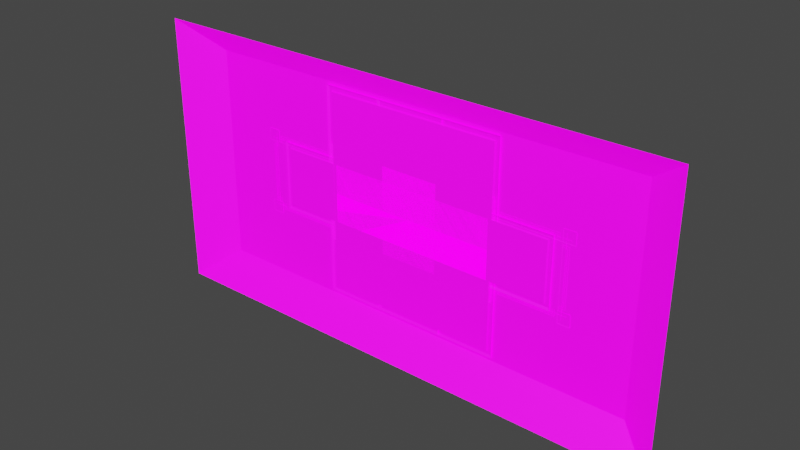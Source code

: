 # Source: display-plate-meta.blend  (saved by Blender 3.6.13; exported with 4.5.12 LTS)
import bpy
from mathutils import Matrix  # noqa: F401  (used for matrix-valued properties, if any)

bpy.ops.wm.read_factory_settings(use_empty=True)
scene = bpy.context.scene
scene.name = 'Scene'

# ---- collections
col_collection = bpy.data.collections.new('Collection'); scene.collection.children.link(col_collection)

# ---- images (referenced by path relative to the original .blend; pixels are not part of the script)
import os
ASSET_DIR = os.environ.get("B2B_ASSET_DIR", "")  # directory of the original .blend (textures are referenced by path, not embedded)
HERE = os.path.dirname(os.path.abspath(__file__))  # packed textures are extracted next to this script under _unpacked/

def load_image(name, relpath, width, height, colorspace="sRGB"):
    """Load a texture the original file referenced (path relative to the .blend, or extracted next to this script)."""
    p = next((c for c in (os.path.join(HERE, relpath), os.path.join(ASSET_DIR, relpath)) if relpath and os.path.exists(c)), "")
    if p:
        img = bpy.data.images.load(p, check_existing=True)
        img.name = name
    else:  # same state as the original file: an image datablock whose file is absent (Cycles renders it pink)
        img = bpy.data.images.new(name, width, height)
        img.source = "FILE"
        img.filepath = "//" + (relpath or name)
    img.colorspace_settings.name = colorspace
    return img
img_palette_color_png_001 = load_image('palette_color.png.001', 'palette_color.png', 1024, 1024, 'sRGB')
img_palette_emission_png_001 = load_image('palette_emission.png.001', 'palette_emission.png', 1024, 1024, 'sRGB')

# ---- materials (node trees are filled in below, after node groups)
mat_material = bpy.data.materials.new('Material')
mat_material.use_transparent_shadow = False

# ---- material node trees
mat_material.use_nodes = True; mat_material.node_tree.nodes.clear()
_N = mat_material.node_tree.nodes; _L = mat_material.node_tree.links
n0 = _N.new('ShaderNodeBsdfPrincipled'); n0.name = 'Principled BSDF'; n0.location = (10, 300)
n0.distribution = 'GGX'
n0.subsurface_method = 'RANDOM_WALK_SKIN'
n0.inputs[3].default_value = 1.45
n0.inputs[28].default_value = 1.0
n1 = _N.new('ShaderNodeOutputMaterial'); n1.name = 'Material Output'; n1.location = (300, 300)
n2 = _N.new('ShaderNodeTexImage'); n2.name = 'Image Texture'; n2.location = (-400, 115)
n2.image = img_palette_color_png_001
n2.interpolation = 'Closest'
n3 = _N.new('ShaderNodeTexImage'); n3.name = 'Image Texture.001'; n3.location = (-401, -210)
n3.image = img_palette_emission_png_001
n3.interpolation = 'Closest'
_L.new(n0.outputs[0], n1.inputs[0])
_L.new(n3.outputs[0], n0.inputs[27])
_L.new(n2.outputs[0], n0.inputs[0])
n1.is_active_output = True

# ---- world
world_world = bpy.data.worlds.new('World'); scene.world = world_world
world_world.use_nodes = True; world_world.node_tree.nodes.clear()
_N = world_world.node_tree.nodes; _L = world_world.node_tree.links
n0 = _N.new('ShaderNodeOutputWorld'); n0.name = 'World Output'; n0.location = (300, 300)
n1 = _N.new('ShaderNodeBackground'); n1.name = 'Background'; n1.location = (10, 300)
n1.inputs[0].default_value = (0.05088, 0.05088, 0.05088, 1.0)
_L.new(n1.outputs[0], n0.inputs[0])
n0.is_active_output = True
world_world.color = (0.05088, 0.05088, 0.05088)
world_world.use_sun_shadow = False
world_world.sun_shadow_jitter_overblur = 0.0

# ---- meshes
me_cube = bpy.data.meshes.new('Cube')
me_cube.from_pydata([(-1.814, 0.01487, -0.3634), (-1.954, 0.01487, -0.3634), (-1.854, 0.01487, -0.4634), (-1.854, 0.01487, -0.3634), (-1.914, 0.01487, -0.4634), (-1.914, 0.01487, -0.4034), (-1.854, 0.01487, -0.4034), (-1.814, 0.01487, -0.4034), (-1.954, 0.01487, -0.5034), (-1.814, 0.01487, -0.5034), (-1.814, 0.01487, 0.3566), (-1.814, 0.01487, 0.4966), (1.862, 0.01487, 0.3266), (-1.914, 0.01487, 0.4566), (-1.854, 0.01487, 0.4566), (-1.854, 0.01487, 0.3966), (-1.854, 0.01487, 0.3566), (-1.954, 0.01487, 0.4966), (-1.954, 0.01487, 0.3566), (1.752, 0.01487, 0.3266), (1.926, 0.01487, 0.3566), (1.826, 0.01487, 0.4566), (1.826, 0.01487, 0.3566), (1.886, 0.01487, 0.4566), (1.886, 0.01487, 0.3966), (1.826, 0.01487, 0.3966), (1.786, 0.01487, 0.3966), (1.926, 0.01487, 0.4966), (1.786, 0.01487, 0.4966), (1.786, 0.01487, -0.3634), (1.786, 0.01487, -0.5034), (1.886, 0.01487, -0.4034), (1.752, 0.01487, 0.4366), (1.886, 0.01487, -0.4634), (1.826, 0.01487, -0.4634), (1.826, 0.01487, -0.4034), (1.826, 0.01487, -0.3634), (1.926, 0.01487, -0.5034), (1.926, 0.01487, -0.3634), (-1.914, 0.01487, 0.3966), (1.786, 0.01487, 0.3566), (1.786, 0.01487, -0.4034), (1.732, 0.01487, 0.3066), (1.842, 0.01487, 0.3066), (1.752, 0.01487, -0.3334), (1.862, 0.01487, -0.3334), (-1.788, 0.01487, -0.3334), (1.732, 0.01487, -0.3134), (1.842, 0.01487, -0.3134), (1.732, 0.01487, -0.4234), (-1.898, 0.01487, -0.3334), (-1.788, 0.01487, -0.4434), (-1.788, 0.01487, 0.4366), (1.752, 0.01487, -0.4434), (-1.768, 0.01487, -0.3134), (-1.878, 0.01487, -0.3134), (-1.788, 0.01487, 0.3266), (-1.898, 0.01487, 0.3266), (-1.768, 0.01487, 0.3066), (-1.878, 0.01487, 0.3066), (-1.768, 0.01487, 0.4166), (-1.768, 0.01487, -0.4234), (1.732, 0.01487, 0.4166), (1.862, 0.02466, 0.3266), (1.752, 0.02466, 0.3266), (1.752, 0.02466, 0.4366), (1.732, 0.02466, 0.3066), (1.842, 0.02466, 0.3066), (1.752, 0.02466, -0.3334), (1.862, 0.02466, -0.3334), (-1.788, 0.02466, -0.3334), (1.732, 0.02466, -0.3134), (1.842, 0.02466, -0.3134), (1.732, 0.02466, -0.4234), (-1.898, 0.02466, -0.3334), (-1.788, 0.02466, -0.4434), (-1.788, 0.02466, 0.4366), (1.752, 0.02466, -0.4434), (-1.768, 0.02466, -0.3134), (-1.878, 0.02466, -0.3134), (-1.788, 0.02466, 0.3266), (-1.898, 0.02466, 0.3266), (-1.768, 0.02466, 0.3066), (-1.878, 0.02466, 0.3066), (-1.768, 0.02466, 0.4166), (-1.768, 0.02466, -0.4234), (1.732, 0.02466, 0.4166), (-1.954, 0.01487, -0.3634), (-1.854, 0.03487, -0.4634), (-1.914, 0.03487, -0.4634), (-1.914, 0.03487, -0.4034), (-1.954, 0.01487, -0.5034), (-1.814, 0.01487, -0.5034), (-1.814, 0.01487, 0.4966), (-1.914, 0.03487, 0.4566), (-1.854, 0.03487, 0.4566), (-1.954, 0.01487, 0.4966), (-1.954, 0.01487, 0.3566), (1.926, 0.01487, 0.3566), (1.826, 0.03487, 0.4566), (1.886, 0.03487, 0.4566), (1.886, 0.03487, 0.3966), (1.926, 0.01487, 0.4966), (1.786, 0.01487, 0.4966), (1.786, 0.01487, -0.5034), (1.886, 0.03487, -0.4034), (1.886, 0.03487, -0.4634), (1.826, 0.03487, -0.4634), (1.926, 0.01487, -0.5034), (1.926, 0.01487, -0.3634), (-1.914, 0.03487, 0.3966), (1.826, 0.03487, -0.4034), (1.886, 0.01487, 0.3966), (1.826, 0.03487, 0.3966), (-1.914, 0.03487, 0.3966), (-1.854, 0.03487, 0.3966), (-1.854, 0.03487, -0.4034)], [(5, 4), (4, 2), (0, 7), (7, 9), (0, 1), (2, 6), (6, 3), (14, 13), (10, 16), (16, 18), (10, 11), (13, 39), (6, 5), (7, 6), (15, 14), (16, 15), (3, 16), (24, 23), (23, 21), (26, 28), (21, 25), (25, 22), (34, 33), (33, 31), (29, 36), (36, 38), (29, 30), (31, 35), (25, 24), (26, 25), (35, 34), (36, 35), (22, 36), (26, 39), (7, 41), (40, 26), (40, 20), (35, 41), (52, 60), (56, 58), (55, 50), (54, 46), (51, 61), (53, 49), (47, 44), (48, 45), (12, 43), (42, 19), (32, 62), (59, 57), (39, 15), (4, 89), (13, 94), (23, 100), (33, 106), (20, 24), (18, 39), (17, 13), (14, 11), (9, 2), (8, 4), (5, 1), (38, 31), (37, 33), (34, 30), (28, 21), (27, 23), (24, 112), (110, 114)], [(18, 20, 98, 97), (21, 34, 107, 99), (37, 30, 104, 108), (14, 95, 88, 2), (11, 17, 96, 93), (30, 28, 103, 104), (31, 5, 90, 105), (8, 1, 87, 91), (9, 11, 93, 92), (27, 20, 98, 102), (10, 40, 29, 0), (84, 82, 80, 76), (79, 78, 70, 74), (75, 70, 78, 85), (77, 75, 85, 73), (73, 71, 68, 77), (71, 72, 69, 68), (63, 69, 72, 67), (67, 66, 64, 63), (65, 64, 66, 86), (86, 84, 76, 65), (82, 83, 81, 80), (74, 81, 83, 79), (44, 53, 77, 68), (56, 80, 81, 57), (48, 43, 67, 72), (54, 61, 85, 78), (57, 81, 74, 50), (59, 83, 82, 58), (43, 42, 66, 67), (55, 79, 83, 59), (46, 50, 74, 70), (19, 12, 63, 64), (61, 49, 73, 85), (51, 46, 70, 75), (32, 19, 64, 65), (60, 84, 86, 62), (49, 47, 71, 73), (58, 82, 84, 60), (45, 44, 68, 69), (42, 62, 86, 66), (53, 51, 75, 77), (55, 54, 78, 79), (32, 65, 76, 52), (52, 76, 80, 56), (47, 48, 72, 71), (12, 45, 69, 63), (103, 102, 100, 99), (107, 106, 108, 104), (109, 108, 106, 105), (104, 103, 99, 107), (92, 88, 95, 93), (95, 94, 96, 93), (97, 96, 94, 110), (97, 110, 101, 98), (101, 100, 102, 98), (87, 109, 105, 90), (90, 89, 91, 87), (92, 91, 89, 88), (9, 8, 91, 92), (38, 37, 108, 109), (24, 101, 110, 39), (17, 18, 97, 96), (28, 27, 102, 103), (1, 38, 109, 87), (111, 105, 106, 107), (113, 99, 100, 101), (95, 115, 114, 94), (116, 88, 89, 90)])
_uv = me_cube.uv_layers.new(name='UVMap')
_uv.uv.foreach_set('vector', [0.6061, 0.6697, 0.6061, 0.6697, 0.6061, 0.6697, 0.6061, 0.6697, 0.6061, 0.6697, 0.6061, 0.6697, 0.6061, 0.6697, 0.6061, 0.6697, 0.6061, 0.6697, 0.6061, 0.6697, 0.6061, 0.6697, 0.6061, 0.6697, 0.6061, 0.6697, 0.6061, 0.6697, 0.6061, 0.6697, 0.6061, 0.6697, 0.6061, 0.6697, 0.6061, 0.6697, 0.6061, 0.6697, 0.6061, 0.6697, 0.6061, 0.6697, 0.6061, 0.6697, 0.6061, 0.6697, 0.6061, 0.6697, 0.6061, 0.6697, 0.6061, 0.6697, 0.6061, 0.6697, 0.6061, 0.6697, 0.6061, 0.6697, 0.6061, 0.6697, 0.6061, 0.6697, 0.6061, 0.6697, 0.6061, 0.6697, 0.6061, 0.6697, 0.6061, 0.6697, 0.6061, 0.6697, 0.6061, 0.6697, 0.6061, 0.6697, 0.6061, 0.6697, 0.6061, 0.6697, 0.7689, 0.6945, 0.7689, 0.6945, 0.7689, 0.6945, 0.7689, 0.6945, 0.4, 0.8526, 0.4, 0.8526, 0.4, 0.8526, 0.4, 0.8526, 0.4, 0.8526, 0.4, 0.8526, 0.4, 0.8526, 0.4, 0.8526, 0.4, 0.8526, 0.4, 0.8526, 0.4, 0.8526, 0.4, 0.8526, 0.4, 0.8526, 0.4, 0.8526, 0.4, 0.8526, 0.4, 0.8526, 0.4, 0.8526, 0.4, 0.8526, 0.4, 0.8526, 0.4, 0.8526, 0.4, 0.8526, 0.4, 0.8526, 0.4, 0.8526, 0.4, 0.8526, 0.4, 0.8526, 0.4, 0.8526, 0.4, 0.8526, 0.4, 0.8526, 0.4, 0.8526, 0.4, 0.8526, 0.4, 0.8526, 0.4, 0.8526, 0.4, 0.8526, 0.4, 0.8526, 0.4, 0.8526, 0.4, 0.8526, 0.4, 0.8526, 0.4, 0.8526, 0.4, 0.8526, 0.4, 0.8526, 0.4, 0.8526, 0.4, 0.8526, 0.4, 0.8526, 0.4, 0.8526, 0.4, 0.8526, 0.4, 0.8526, 0.4, 0.8526, 0.4, 0.8526, 0.4, 0.8526, 0.4, 0.8526, 0.4, 0.8526, 0.4, 0.8526, 0.4, 0.8526, 0.4, 0.8526, 0.4, 0.8526, 0.4, 0.8526, 0.4, 0.8526, 0.4, 0.8526, 0.4, 0.8526, 0.4, 0.8526, 0.4, 0.8526, 0.4, 0.8526, 0.4, 0.8526, 0.4, 0.8526, 0.4, 0.8526, 0.4, 0.8526, 0.4, 0.8526, 0.4, 0.8526, 0.4, 0.8526, 0.4, 0.8526, 0.4, 0.8526, 0.4, 0.8526, 0.4, 0.8526, 0.4, 0.8526, 0.4, 0.8526, 0.4, 0.8526, 0.4, 0.8526, 0.4, 0.8526, 0.4, 0.8526, 0.4, 0.8526, 0.4, 0.8526, 0.4, 0.8526, 0.4, 0.8526, 0.4, 0.8526, 0.4, 0.8526, 0.4, 0.8526, 0.4, 0.8526, 0.4, 0.8526, 0.4, 0.8526, 0.4, 0.8526, 0.4, 0.8526, 0.4, 0.8526, 0.4, 0.8526, 0.4, 0.8526, 0.4, 0.8526, 0.4, 0.8526, 0.4, 0.8526, 0.4, 0.8526, 0.4, 0.8526, 0.4, 0.8526, 0.4, 0.8526, 0.4, 0.8526, 0.4, 0.8526, 0.4, 0.8526, 0.4, 0.8526, 0.4, 0.8526, 0.4, 0.8526, 0.4, 0.8526, 0.4, 0.8526, 0.4, 0.8526, 0.4, 0.8526, 0.4, 0.8526, 0.4, 0.8526, 0.4, 0.8526, 0.4, 0.8526, 0.4, 0.8526, 0.4, 0.8526, 0.4, 0.8526, 0.4, 0.8526, 0.4, 0.8526, 0.4, 0.8526, 0.4, 0.8526, 0.4, 0.8526, 0.4, 0.8526, 0.4, 0.8526, 0.4, 0.8526, 0.4, 0.8526, 0.4, 0.8526, 0.4, 0.8526, 0.4, 0.8526, 0.4, 0.8526, 0.4, 0.8526, 0.4, 0.8526, 0.4, 0.8526, 0.4, 0.8526, 0.4, 0.8526, 0.4, 0.8526, 0.4, 0.8526, 0.4, 0.8526, 0.4, 0.8526, 0.4, 0.8526, 0.4, 0.8526, 0.4, 0.8526, 0.4, 0.8526, 0.6061, 0.6697, 0.6061, 0.6697, 0.6061, 0.6697, 0.6061, 0.6697, 0.6061, 0.6697, 0.6061, 0.6697, 0.6061, 0.6697, 0.6061, 0.6697, 0.6061, 0.6697, 0.6061, 0.6697, 0.6061, 0.6697, 0.6061, 0.6697, 0.6061, 0.6697, 0.6061, 0.6697, 0.6061, 0.6697, 0.6061, 0.6697, 0.6061, 0.6697, 0.6061, 0.6697, 0.6061, 0.6697, 0.6061, 0.6697, 0.6061, 0.6697, 0.6061, 0.6697, 0.6061, 0.6697, 0.6061, 0.6697, 0.6061, 0.6697, 0.6061, 0.6697, 0.6061, 0.6697, 0.6061, 0.6697, 0.6061, 0.6697, 0.6061, 0.6697, 0.6061, 0.6697, 0.6061, 0.6697, 0.6061, 0.6697, 0.6061, 0.6697, 0.6061, 0.6697, 0.6061, 0.6697, 0.6061, 0.6697, 0.6061, 0.6697, 0.6061, 0.6697, 0.6061, 0.6697, 0.6061, 0.6697, 0.6061, 0.6697, 0.6061, 0.6697, 0.6061, 0.6697, 0.6061, 0.6697, 0.6061, 0.6697, 0.6061, 0.6697, 0.6061, 0.6697, 0.6061, 0.6697, 0.6061, 0.6697, 0.6061, 0.6697, 0.6061, 0.6697, 0.6061, 0.6697, 0.6061, 0.6697, 0.6061, 0.6697, 0.6061, 0.6697, 0.6061, 0.6697, 0.6061, 0.6697, 0.6061, 0.6697, 0.6061, 0.6697, 0.6061, 0.6697, 0.6061, 0.6697, 0.6061, 0.6697, 0.6061, 0.6697, 0.6061, 0.6697, 0.6061, 0.6697, 0.6061, 0.6697, 0.6061, 0.6697, 0.6061, 0.6697, 0.6061, 0.6697, 0.6061, 0.6697, 0.6061, 0.6697, 0.01938, 0.1488, 0.01938, 0.1488, 0.01938, 0.1488, 0.01938, 0.1488, 0.01938, 0.1488, 0.01938, 0.1488, 0.01938, 0.1488, 0.01938, 0.1488, 0.01938, 0.1488, 0.01938, 0.1488, 0.01938, 0.1488, 0.01938, 0.1488, 0.01938, 0.1488, 0.01938, 0.1488, 0.01938, 0.1488, 0.01938, 0.1488])
me_cube.materials.append(mat_material)
me_cube.use_mirror_vertex_groups = False
me_cube.update()
me_plane = bpy.data.meshes.new('Plane')
me_plane.from_pydata([(-1.01, -1.133, 0.0001804), (1.01, -1.132, 4.657e-09), (-1.01, 1.132, 0.0001804), (1.01, 1.133, -4.657e-09), (-1.027, 1.151, -0.03567), (1.027, -1.151, -0.03585), (1.027, 1.152, -0.03585), (-1.027, -1.152, -0.03567), (-1.072, 1.2, -5.245e-08), (-1.072, -1.201, -4.314e-08), (1.072, -1.2, -0.0001804), (1.072, 1.201, -0.0001805)], [], [(0, 2, 3, 1), (3, 2, 4, 6), (0, 1, 5, 7), (1, 3, 6, 5), (2, 0, 7, 4), (5, 6, 11, 10), (4, 7, 9, 8), (6, 4, 8, 11), (7, 5, 10, 9)])
_uv = me_plane.uv_layers.new(name='UVMap')
_uv.uv.foreach_set('vector', [0.7635, 0.7015, 0.7635, 0.7015, 0.7635, 0.7015, 0.7635, 0.7015, 0.04605, 0.5785, 0.04605, 0.5785, 0.04605, 0.5785, 0.04605, 0.5785, 0.04605, 0.5785, 0.04605, 0.5785, 0.04605, 0.5785, 0.04605, 0.5785, 0.04605, 0.5785, 0.04605, 0.5785, 0.04605, 0.5785, 0.04605, 0.5785, 0.04605, 0.5785, 0.04605, 0.5785, 0.04605, 0.5785, 0.04605, 0.5785, 0.3915, 0.8603, 0.3915, 0.8603, 0.3915, 0.8603, 0.3915, 0.8603, 0.3915, 0.8603, 0.3915, 0.8603, 0.3915, 0.8603, 0.3915, 0.8603, 0.3915, 0.8603, 0.3915, 0.8603, 0.3915, 0.8603, 0.3915, 0.8603, 0.3915, 0.8603, 0.3915, 0.8603, 0.3915, 0.8603, 0.3915, 0.8603])
me_plane.materials.append(mat_material)
me_plane.update()
me_plane_001 = bpy.data.meshes.new('Plane.001')
me_plane_001.from_pydata([(-1.638, -0.3322, 0.0001805), (1.638, -0.3322, 0.0001805), (-1.638, 0.3322, 0.0001804), (1.638, 0.3322, 0.0001804), (-1.663, 0.3526, -0.03567), (1.663, -0.3526, -0.03567), (1.663, 0.3526, -0.03567), (-1.663, -0.3526, -0.03567), (-1.7, 0.4, -1.748e-08), (-1.7, -0.4, 1.769e-08), (1.7, -0.4, 1.769e-08), (1.7, 0.4, -1.748e-08)], [], [(0, 2, 3, 1), (3, 2, 4, 6), (0, 1, 5, 7), (1, 3, 6, 5), (2, 0, 7, 4), (5, 6, 11, 10), (4, 7, 9, 8), (6, 4, 8, 11), (7, 5, 10, 9)])
_uv = me_plane_001.uv_layers.new(name='UVMap')
_uv.uv.foreach_set('vector', [0.7635, 0.7015, 0.7635, 0.7015, 0.7635, 0.7015, 0.7635, 0.7015, 0.04605, 0.5785, 0.04605, 0.5785, 0.04605, 0.5785, 0.04605, 0.5785, 0.04605, 0.5785, 0.04605, 0.5785, 0.04605, 0.5785, 0.04605, 0.5785, 0.04605, 0.5785, 0.04605, 0.5785, 0.04605, 0.5785, 0.04605, 0.5785, 0.04605, 0.5785, 0.04605, 0.5785, 0.04605, 0.5785, 0.04605, 0.5785, 0.3915, 0.8605, 0.3915, 0.8605, 0.3915, 0.8605, 0.3915, 0.8605, 0.3915, 0.8605, 0.3915, 0.8605, 0.3915, 0.8605, 0.3915, 0.8605, 0.3915, 0.8605, 0.3915, 0.8605, 0.3915, 0.8605, 0.3915, 0.8605, 0.3915, 0.8605, 0.3915, 0.8605, 0.3915, 0.8605, 0.3915, 0.8605])
me_plane_001.materials.append(mat_material)
me_plane_001.update()
me_plane_002 = bpy.data.meshes.new('Plane.002')
me_plane_002.from_pydata([(-0.3382, -1.133, 0.0001804), (0.3382, -1.133, 0.0001804), (-0.3382, 1.132, 0.0001804), (0.3382, 1.132, 0.0001804), (-0.3551, 1.151, -0.03567), (0.3551, -1.152, -0.03567), (0.3551, 1.151, -0.03567), (-0.3551, -1.152, -0.03567), (-0.4, 1.2, -5.245e-08), (-0.4, -1.201, -4.314e-08), (0.4, -1.201, -4.313e-08), (0.4, 1.2, -5.245e-08)], [], [(0, 2, 3, 1), (3, 2, 4, 6), (0, 1, 5, 7), (1, 3, 6, 5), (2, 0, 7, 4), (5, 6, 11, 10), (4, 7, 9, 8), (6, 4, 8, 11), (7, 5, 10, 9)])
_uv = me_plane_002.uv_layers.new(name='UVMap')
_uv.uv.foreach_set('vector', [0.7635, 0.7015, 0.7635, 0.7015, 0.7635, 0.7015, 0.7635, 0.7015, 0.05044, 0.1435, 0.05044, 0.1435, 0.05044, 0.1435, 0.05044, 0.1435, 0.05044, 0.1435, 0.05044, 0.1435, 0.05044, 0.1435, 0.05044, 0.1435, 0.05044, 0.1435, 0.05044, 0.1435, 0.05044, 0.1435, 0.05044, 0.1435, 0.05044, 0.1435, 0.05044, 0.1435, 0.05044, 0.1435, 0.05044, 0.1435, 0.3915, 0.8627, 0.3915, 0.8627, 0.3915, 0.8627, 0.3915, 0.8627, 0.3915, 0.8627, 0.3915, 0.8627, 0.3915, 0.8627, 0.3915, 0.8627, 0.3915, 0.8627, 0.3915, 0.8627, 0.3915, 0.8627, 0.3915, 0.8627, 0.3915, 0.8627, 0.3915, 0.8627, 0.3915, 0.8627, 0.3915, 0.8627])
me_plane_002.materials.append(mat_material)
me_plane_002.update()
me_plane_005 = bpy.data.meshes.new('Plane.005')
me_plane_005.from_pydata([(2.58, -1.235, -0.01792), (-2.58, 1.235, -0.01792), (-2.58, -1.235, -0.01792), (2.58, 1.235, -0.01792), (-3.02, 1.578, 0.2917), (-3.02, -1.578, 0.2917), (3.02, 1.578, 0.2917), (3.02, -1.578, 0.2917)], [], [(6, 3, 1, 4), (1, 2, 5, 4), (3, 0, 7, 6), (7, 0, 2, 5), (1, 3, 0, 2)])
_uv = me_plane_005.uv_layers.new(name='UVMap')
_uv.uv.foreach_set('vector', [0.3915, 0.8627, 0.3915, 0.8627, 0.3915, 0.8627, 0.3915, 0.8627, 0.3915, 0.8627, 0.3915, 0.8627, 0.3915, 0.8627, 0.3915, 0.8627, 0.3915, 0.8627, 0.3915, 0.8627, 0.3915, 0.8627, 0.3915, 0.8627, 0.3915, 0.8627, 0.3915, 0.8627, 0.3915, 0.8627, 0.3915, 0.8627, 0.7666, 0.7046, 0.7666, 0.7046, 0.7666, 0.7046, 0.7666, 0.7046])
me_plane_005.materials.append(mat_material)
me_plane_005.update()
me_plane_003 = bpy.data.meshes.new('Plane.003')
me_plane_003.from_pydata([(-0.9711, -0.5006, 0.0001805), (0.9711, -0.5006, 0.0001805), (-0.9711, 0.5006, 0.0001804), (0.9711, 0.5006, 0.0001804), (-0.9959, 0.521, -0.03567), (0.9959, -0.521, -0.03567), (0.9959, 0.521, -0.03567), (-0.9959, -0.521, -0.03567), (-1.033, 0.5684, -2.683e-08), (-1.033, -0.5684, 2.024e-08), (1.033, -0.5684, 2.024e-08), (1.033, 0.5684, -2.683e-08)], [], [(0, 2, 3, 1), (3, 2, 4, 6), (0, 1, 5, 7), (1, 3, 6, 5), (2, 0, 7, 4), (5, 6, 11, 10), (4, 7, 9, 8), (6, 4, 8, 11), (7, 5, 10, 9)])
_uv = me_plane_003.uv_layers.new(name='UVMap')
_uv.uv.foreach_set('vector', [0.7635, 0.7015, 0.7635, 0.7015, 0.7635, 0.7015, 0.7635, 0.7015, 0.04598, 0.5784, 0.04598, 0.5784, 0.04598, 0.5784, 0.04598, 0.5784, 0.04598, 0.5784, 0.04598, 0.5784, 0.04598, 0.5784, 0.04598, 0.5784, 0.04598, 0.5784, 0.04598, 0.5784, 0.04598, 0.5784, 0.04598, 0.5784, 0.04598, 0.5784, 0.04598, 0.5784, 0.04598, 0.5784, 0.04598, 0.5784, 0.3915, 0.8605, 0.3915, 0.8605, 0.3915, 0.8605, 0.3915, 0.8605, 0.3915, 0.8605, 0.3915, 0.8605, 0.3915, 0.8605, 0.3915, 0.8605, 0.3915, 0.8605, 0.3915, 0.8605, 0.3915, 0.8605, 0.3915, 0.8605, 0.3915, 0.8605, 0.3915, 0.8605, 0.3915, 0.8605, 0.3915, 0.8605])
me_plane_003.materials.append(mat_material)
me_plane_003.update()

# ---- objects
ob_card_header_background = bpy.data.objects.new('card-header-background', me_cube)
ob_card_info_background = bpy.data.objects.new('card-info-background', me_plane)
ob_card_desc_background = bpy.data.objects.new('card-desc-background', me_plane_001)
ob_keyword__plate = bpy.data.objects.new('keyword- plate', me_plane_002)
ob_manager_pagecur_background = bpy.data.objects.new('manager-pageCur-background', me_plane_005)
ob_keyword_background = bpy.data.objects.new('keyword-background', me_plane_003)

# ---- transforms, parenting, visibility, modifiers, constraints
ob_card_header_background.location = (0.0, 0.0, 0.0)
ob_card_header_background.lock_rotations_4d = False
ob_card_header_background.empty_display_type = 'ARROWS'
ob_card_header_background.lineart.crease_threshold = 0.0
ob_card_info_background.location = (0.0, 0.0, 0.0)
ob_card_info_background.rotation_euler = (1.571, -0.0, 0.0)
ob_card_desc_background.location = (0.0, 0.0, 0.0)
ob_card_desc_background.rotation_euler = (1.571, -0.0, 0.0)
ob_keyword__plate.location = (0.0, 0.0, 0.0)
ob_keyword__plate.rotation_euler = (1.571, -0.0, 0.0)
ob_manager_pagecur_background.location = (0.0, 0.0, 0.0)
ob_manager_pagecur_background.rotation_euler = (1.571, -0.0, 0.0)
ob_keyword_background.location = (0.0, 0.0, 0.0)
ob_keyword_background.rotation_euler = (1.571, -0.0, 0.0)

# ---- collection membership
col_collection.objects.link(ob_card_header_background)
col_collection.objects.link(ob_card_info_background)
col_collection.objects.link(ob_card_desc_background)
col_collection.objects.link(ob_keyword__plate)
col_collection.objects.link(ob_manager_pagecur_background)
col_collection.objects.link(ob_keyword_background)

# ---- scene / render settings (as saved in the file)
scene.frame_start = 1; scene.frame_end = 250; scene.frame_set(1)
scene.render.engine = 'BLENDER_EEVEE_NEXT'
scene.cycles.sampling_pattern = 'TABULATED_SOBOL'
scene.cycles.use_light_tree = False
scene.view_settings.view_transform = 'Filmic'
bpy.context.view_layer.update()

# ---- added for rendering (the .blend has no active camera and no usable light): camera, sun
cam_auto = bpy.data.cameras.new('AutoCamera')
cam_auto.lens = 50.0
cam_auto.sensor_width = 36.0
cam_auto.clip_end = 1000.0
ob_auto_camera = bpy.data.objects.new('AutoCamera', cam_auto)
scene.collection.objects.link(ob_auto_camera)
ob_auto_camera.location = (6.31271, -7.70316, 5.05011)
ob_auto_camera.rotation_euler = (1.09748, -7.21219e-08, 0.694738)
scene.camera = ob_auto_camera
light_auto_sun = bpy.data.lights.new('AutoSun', 'SUN')
light_auto_sun.energy = 3.0
light_auto_sun.angle = 0.0523599
ob_auto_sun = bpy.data.objects.new('AutoSun', light_auto_sun)
scene.collection.objects.link(ob_auto_sun)
ob_auto_sun.rotation_euler = (0.872665, 0.174533, 0.523599)
bpy.context.view_layer.update()
